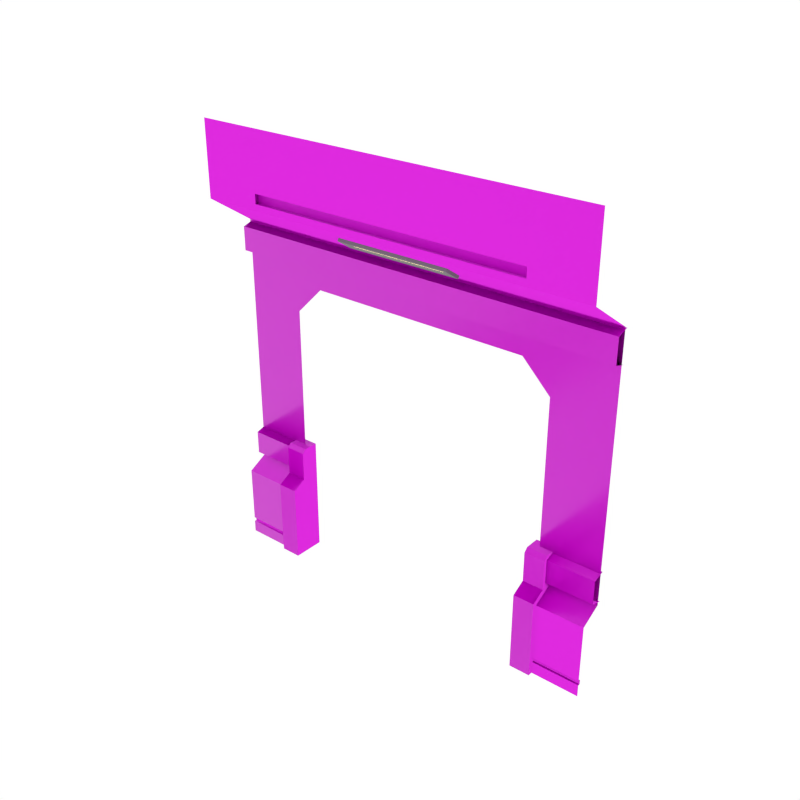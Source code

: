 # Source: DoorDouble_Wall_SideB.blend  (saved by Blender 3.0.42; exported with 4.5.12 LTS)
import bpy
from mathutils import Matrix  # noqa: F401  (used for matrix-valued properties, if any)

bpy.ops.wm.read_factory_settings(use_empty=True)
scene = bpy.context.scene
scene.name = 'Scene'

# ---- collections
col_collection_1 = bpy.data.collections.new('Collection 1'); scene.collection.children.link(col_collection_1)

# ---- images (referenced by path relative to the original .blend; pixels are not part of the script)
import os
ASSET_DIR = os.environ.get("B2B_ASSET_DIR", "")  # directory of the original .blend (textures are referenced by path, not embedded)
HERE = os.path.dirname(os.path.abspath(__file__))  # packed textures are extracted next to this script under _unpacked/

def load_image(name, relpath, width, height, colorspace="sRGB"):
    """Load a texture the original file referenced (path relative to the .blend, or extracted next to this script)."""
    p = next((c for c in (os.path.join(HERE, relpath), os.path.join(ASSET_DIR, relpath)) if relpath and os.path.exists(c)), "")
    if p:
        img = bpy.data.images.load(p, check_existing=True)
        img.name = name
    else:  # same state as the original file: an image datablock whose file is absent (Cycles renders it pink)
        img = bpy.data.images.new(name, width, height)
        img.source = "FILE"
        img.filepath = "//" + (relpath or name)
    img.colorspace_settings.name = colorspace
    return img
img_metalcorrodedheavy001_disp16_2k_metalness = load_image('MetalCorrodedHeavy001_DISP16_2K_METALNESS', 'MetalCorrodedHeavy001_DISP16_2K_METALNESS.tif', 1024, 1024, 'sRGB')
img_metalcorrodedheavy001_nrm16_2k_metalness = load_image('MetalCorrodedHeavy001_NRM16_2K_METALNESS', 'MetalCorrodedHeavy001_NRM16_2K_METALNESS.tif', 1024, 1024, 'sRGB')
img_metalcorrodedheavy001_metalness_2k_metalness = load_image('MetalCorrodedHeavy001_METALNESS_2K_METALNESS', 'MetalCorrodedHeavy001_METALNESS_2K_METALNESS.jpg', 1024, 1024, 'sRGB')
img_metalcorrodedheavy001_roughness_2k_metalness = load_image('MetalCorrodedHeavy001_ROUGHNESS_2K_METALNESS', 'MetalCorrodedHeavy001_ROUGHNESS_2K_METALNESS.jpg', 1024, 1024, 'sRGB')
img_metalcorrodedheavy001_col_2k_metalness = load_image('MetalCorrodedHeavy001_COL_2K_METALNESS', 'MetalCorrodedHeavy001_COL_2K_METALNESS.jpg', 1024, 1024, 'sRGB')
img_metalgoldpaint002_disp16_2k_metalness = load_image('MetalGoldPaint002_DISP16_2K_METALNESS', 'MetalGoldPaint002_DISP16_2K_METALNESS.png', 1024, 1024, 'sRGB')
img_metalgoldpaint002_bump16_2k_metalness = load_image('MetalGoldPaint002_BUMP16_2K_METALNESS', 'MetalGoldPaint002_BUMP16_2K_METALNESS.png', 1024, 1024, 'sRGB')
img_metalgoldpaint002_nrm_2k_metalness = load_image('MetalGoldPaint002_NRM_2K_METALNESS', 'MetalGoldPaint002_NRM_2K_METALNESS.png', 1024, 1024, 'sRGB')
img_metalgoldpaint002_metalness_2k_metalness = load_image('MetalGoldPaint002_METALNESS_2K_METALNESS', 'MetalGoldPaint002_METALNESS_2K_METALNESS.png', 1024, 1024, 'sRGB')
img_metalgoldpaint002_roughness_2k_metalness = load_image('MetalGoldPaint002_ROUGHNESS_2K_METALNESS', 'MetalGoldPaint002_ROUGHNESS_2K_METALNESS.png', 1024, 1024, 'sRGB')
img_metalgoldpaint002_col_2k_metalness = load_image('MetalGoldPaint002_COL_2K_METALNESS', 'MetalGoldPaint002_COL_2K_METALNESS.png', 1024, 1024, 'sRGB')

# ---- materials (node trees are filled in below, after node groups)
mat_main = bpy.data.materials.new('Main')
mat_main.alpha_threshold = 0.0
mat_main.diffuse_color = (0.402, 0.402, 0.402, 1.0)
mat_main.roughness = 0.5
mat_accent = bpy.data.materials.new('Accent')
mat_accent.alpha_threshold = 0.0
mat_accent.diffuse_color = (0.5596, 0.2977, 0.06679, 1.0)
mat_accent.roughness = 0.5
mat_light = bpy.data.materials.new('Light')
mat_light.alpha_threshold = 0.0
mat_light.diffuse_color = (0.4869, 0.4869, 0.4869, 1.0)
mat_light.roughness = 0.5
mat_darkgrey = bpy.data.materials.new('DarkGrey')
mat_darkgrey.alpha_threshold = 0.0
mat_darkgrey.diffuse_color = (0.2395, 0.2395, 0.2395, 1.0)
mat_darkgrey.roughness = 0.5
mat_metalcorrodedheavy001_2k = bpy.data.materials.new('MetalCorrodedHeavy001_2K')
mat_metalcorrodedheavy001_2k.displacement_method = 'BOTH'
mat_metalgoldpaint002_2k = bpy.data.materials.new('MetalGoldPaint002_2K')
mat_metalgoldpaint002_2k.displacement_method = 'BOTH'

# ---- node groups
ng_poliigon_adjustments_001 = bpy.data.node_groups.new('.Poliigon_Adjustments.001', 'ShaderNodeTree')
_s = ng_poliigon_adjustments_001.interface.new_socket(name='Base Color', in_out='OUTPUT', socket_type='NodeSocketColor')
_s.default_value = (0.0, 0.0, 0.0, 0.0)
_s = ng_poliigon_adjustments_001.interface.new_socket(name='Subsurface Color', in_out='OUTPUT', socket_type='NodeSocketColor')
_s = ng_poliigon_adjustments_001.interface.new_socket(name='Metalness', in_out='OUTPUT', socket_type='NodeSocketFloat')
_s = ng_poliigon_adjustments_001.interface.new_socket(name='Roughness', in_out='OUTPUT', socket_type='NodeSocketFloat')
_s.min_value = 0.0
_s.max_value = 0.0
_s = ng_poliigon_adjustments_001.interface.new_socket(name='Transmission', in_out='OUTPUT', socket_type='NodeSocketFloat')
_s = ng_poliigon_adjustments_001.interface.new_socket(name='Alpha', in_out='OUTPUT', socket_type='NodeSocketFloat')
_s.default_value = 0.01
_s.min_value = -1e+04
_s.max_value = 1e+04
_s = ng_poliigon_adjustments_001.interface.new_socket(name='Normal', in_out='OUTPUT', socket_type='NodeSocketVector')
_s = ng_poliigon_adjustments_001.interface.new_socket(name='Height', in_out='OUTPUT', socket_type='NodeSocketFloat')
_s = ng_poliigon_adjustments_001.interface.new_socket(name='Scale', in_out='INPUT', socket_type='NodeSocketFloat')
_s.default_value = 1.0
_s.min_value = 0.0
_s.max_value = 1000.0
_s = ng_poliigon_adjustments_001.interface.new_socket(name='COLOR', in_out='INPUT', socket_type='NodeSocketColor')
_s.default_value = (1.0, 1.0, 1.0, 1.0)
_s = ng_poliigon_adjustments_001.interface.new_socket(name='Hue Adj.', in_out='INPUT', socket_type='NodeSocketFloat')
_s.min_value = -10.0
_s.max_value = 10.0
_s = ng_poliigon_adjustments_001.interface.new_socket(name='Saturation Adj.', in_out='INPUT', socket_type='NodeSocketFloat')
_s.min_value = -10.0
_s.max_value = 10.0
_s = ng_poliigon_adjustments_001.interface.new_socket(name='Value Adj.', in_out='INPUT', socket_type='NodeSocketFloat')
_s.min_value = -10.0
_s.max_value = 10.0
_s = ng_poliigon_adjustments_001.interface.new_socket(name='Brightness Adj.', in_out='INPUT', socket_type='NodeSocketFloat')
_s.min_value = -10.0
_s.max_value = 10.0
_s = ng_poliigon_adjustments_001.interface.new_socket(name='Contrast Adj.', in_out='INPUT', socket_type='NodeSocketFloat')
_s.min_value = -10.0
_s.max_value = 10.0
_s = ng_poliigon_adjustments_001.interface.new_socket(name='SSS', in_out='INPUT', socket_type='NodeSocketColor')
_s = ng_poliigon_adjustments_001.interface.new_socket(name='Subsurface Multiplier', in_out='INPUT', socket_type='NodeSocketFloat')
_s = ng_poliigon_adjustments_001.interface.new_socket(name='METALNESS', in_out='INPUT', socket_type='NodeSocketColor')
_s = ng_poliigon_adjustments_001.interface.new_socket(name='ROUGHNESS', in_out='INPUT', socket_type='NodeSocketColor')
_s.default_value = (0.8, 0.8, 0.8, 1.0)
_s = ng_poliigon_adjustments_001.interface.new_socket(name='Roughness Adj.', in_out='INPUT', socket_type='NodeSocketFloat')
_s.min_value = 0.0
_s.max_value = 10.0
_s = ng_poliigon_adjustments_001.interface.new_socket(name='Alpha', in_out='INPUT', socket_type='NodeSocketFloat')
_s.default_value = 1.0
_s.min_value = 0.0
_s.max_value = 1.0
_s = ng_poliigon_adjustments_001.interface.new_socket(name='DISPLACEMENT', in_out='INPUT', socket_type='NodeSocketColor')
_s = ng_poliigon_adjustments_001.interface.new_socket(name='Displacement Strength', in_out='INPUT', socket_type='NodeSocketFloat')
_s.min_value = -100.0
_s.max_value = 100.0
_s = ng_poliigon_adjustments_001.interface.new_socket(name='Displacement Mid-level', in_out='INPUT', socket_type='NodeSocketFloat')
_s.min_value = -100.0
_s.max_value = 100.0
_s = ng_poliigon_adjustments_001.interface.new_socket(name='Normal', in_out='INPUT', socket_type='NodeSocketVector')
_s = ng_poliigon_adjustments_001.interface.new_socket(name='Transmission', in_out='INPUT', socket_type='NodeSocketFloat')
_N = ng_poliigon_adjustments_001.nodes; _L = ng_poliigon_adjustments_001.links
n0 = _N.new('ShaderNodeHueSaturation'); n0.name = 'COLOR Adjust'; n0.location = (-60, 320)
n0.label = 'COLOR Adjust'
n1 = _N.new('ShaderNodeMath'); n1.name = 'ROUGHNESS Multiply'; n1.location = (-74, -60)
n1.label = 'ROUGHNESS Multiply'
n1.hide = True
n1.operation = 'MULTIPLY'
n2 = _N.new('ShaderNodeMath'); n2.name = 'ROUGHNESS Fix Pre'; n2.location = (-74, -140)
n2.label = 'ROUGHNESS Fix Pre'
n2.hide = True
n2.operation = 'SUBTRACT'
n2.inputs[1].default_value = 1.0
n3 = _N.new('ShaderNodeMath'); n3.name = 'Disp Fix Mult'; n3.location = (-74, -319)
n3.label = 'Disp Fix Mult'
n3.hide = True
n3.operation = 'MULTIPLY'
n4 = _N.new('ShaderNodeBrightContrast'); n4.name = 'Bright/Contrast'; n4.location = (127, 220)
n5 = _N.new('ShaderNodeMath'); n5.name = 'Roughness Fix'; n5.location = (127, -100)
n5.label = 'Roughness Fix'
n5.hide = True
n6 = _N.new('ShaderNodeMath'); n6.name = 'Math.010'; n6.location = (127, 20)
n6.hide = True
n6.operation = 'MULTIPLY'
n6.use_clamp = True
n7 = _N.new('NodeGroupOutput'); n7.name = 'Group Output'; n7.location = (385, 80)
n8 = _N.new('ShaderNodeMath'); n8.name = 'Disp Fix'; n8.location = (127, -270)
n8.label = 'Disp Fix'
n8.hide = True
n9 = _N.new('ShaderNodeMath'); n9.name = 'Math.002'; n9.location = (-242, 320)
n9.hide = True
n9.operation = 'DIVIDE'
n9.inputs[1].default_value = 20.0
n10 = _N.new('ShaderNodeMath'); n10.name = 'Math.004'; n10.location = (-242, 280)
n10.hide = True
n10.operation = 'DIVIDE'
n10.inputs[1].default_value = 10.0
n11 = _N.new('ShaderNodeMath'); n11.name = 'Math.006'; n11.location = (-242, 240)
n11.hide = True
n11.operation = 'DIVIDE'
n11.inputs[1].default_value = 10.0
n12 = _N.new('ShaderNodeMath'); n12.name = 'Math.007'; n12.location = (-242, 140)
n12.hide = True
n12.operation = 'MULTIPLY'
n12.inputs[1].default_value = 0.1
n13 = _N.new('ShaderNodeMath'); n13.name = 'Math.008'; n13.location = (-242, 100)
n13.hide = True
n13.operation = 'MULTIPLY'
n13.inputs[1].default_value = 0.1
n14 = _N.new('ShaderNodeMath'); n14.name = 'Roughness'; n14.location = (-242, -100)
n14.label = 'Roughness'
n14.hide = True
n14.inputs[1].default_value = 1.0
n15 = _N.new('ShaderNodeInvert'); n15.name = 'Disp Fix Invert'; n15.location = (-242, -319)
n15.label = 'Disp Fix Invert'
n15.hide = True
n16 = _N.new('ShaderNodeMath'); n16.name = 'DISPLACEMENT Adjust'; n16.location = (-242, -216)
n16.label = 'DISPLACEMENT Adjust'
n16.hide = True
n16.operation = 'MULTIPLY'
n17 = _N.new('ShaderNodeMath'); n17.name = 'Math.001'; n17.location = (-420, 320)
n17.hide = True
n17.inputs[1].default_value = 10.0
n18 = _N.new('ShaderNodeMath'); n18.name = 'Math.003'; n18.location = (-420, 280)
n18.hide = True
n18.inputs[1].default_value = 10.0
n19 = _N.new('ShaderNodeMath'); n19.name = 'Math.005'; n19.location = (-420, 240)
n19.hide = True
n19.inputs[1].default_value = 10.0
n20 = _N.new('ShaderNodeMath'); n20.name = 'DISPLACEMENT Height'; n20.location = (-74, -270)
n20.label = 'DISPLACEMENT Height'
n20.hide = True
n21 = _N.new('NodeGroupInput'); n21.name = 'Group Input'; n21.location = (-740, 140)
_L.new(n1.outputs[0], n5.inputs[0])
_L.new(n2.outputs[0], n5.inputs[1])
_L.new(n0.outputs[0], n4.inputs[0])
_L.new(n21.outputs[5], n12.inputs[0])
_L.new(n21.outputs[6], n13.inputs[0])
_L.new(n4.outputs[0], n7.inputs[0])
_L.new(n5.outputs[0], n7.inputs[3])
_L.new(n21.outputs[11], n14.inputs[0])
_L.new(n21.outputs[1], n0.inputs[4])
_L.new(n14.outputs[0], n1.inputs[1])
_L.new(n14.outputs[0], n2.inputs[0])
_L.new(n21.outputs[10], n1.inputs[0])
_L.new(n21.outputs[12], n7.inputs[5])
_L.new(n21.outputs[9], n7.inputs[2])
_L.new(n21.outputs[2], n17.inputs[0])
_L.new(n17.outputs[0], n9.inputs[0])
_L.new(n18.outputs[0], n10.inputs[0])
_L.new(n21.outputs[3], n18.inputs[0])
_L.new(n19.outputs[0], n11.inputs[0])
_L.new(n21.outputs[4], n19.inputs[0])
_L.new(n9.outputs[0], n0.inputs[0])
_L.new(n10.outputs[0], n0.inputs[1])
_L.new(n11.outputs[0], n0.inputs[2])
_L.new(n12.outputs[0], n4.inputs[1])
_L.new(n13.outputs[0], n4.inputs[2])
_L.new(n16.outputs[0], n20.inputs[0])
_L.new(n20.outputs[0], n8.inputs[0])
_L.new(n15.outputs[0], n3.inputs[0])
_L.new(n3.outputs[0], n8.inputs[1])
_L.new(n21.outputs[13], n16.inputs[0])
_L.new(n21.outputs[15], n20.inputs[1])
_L.new(n21.outputs[16], n7.inputs[6])
_L.new(n21.outputs[14], n16.inputs[1])
_L.new(n21.outputs[14], n15.inputs[1])
_L.new(n21.outputs[7], n6.inputs[0])
_L.new(n6.outputs[0], n7.inputs[1])
_L.new(n21.outputs[8], n6.inputs[1])
_L.new(n8.outputs[0], n7.inputs[7])
_L.new(n21.outputs[17], n7.inputs[4])
n7.is_active_output = True
ng_simple_uv_mapping_001 = bpy.data.node_groups.new('.simple_uv_mapping.001', 'ShaderNodeTree')
_s = ng_simple_uv_mapping_001.interface.new_socket(name='UV', in_out='OUTPUT', socket_type='NodeSocketVector')
_s = ng_simple_uv_mapping_001.interface.new_socket(name='UV', in_out='INPUT', socket_type='NodeSocketVector')
_s.min_value = -1e+04
_s.max_value = 1e+04
_s = ng_simple_uv_mapping_001.interface.new_socket(name='Scale', in_out='INPUT', socket_type='NodeSocketFloat')
_s.default_value = 1.0
_s.min_value = 0.0
_s.max_value = 500.0
_s = ng_simple_uv_mapping_001.interface.new_socket(name='Aspect Ratio', in_out='INPUT', socket_type='NodeSocketFloat')
_s.default_value = 1.0
_s.min_value = 0.0
_s.max_value = 2.0
_s = ng_simple_uv_mapping_001.interface.new_socket(name='Translate X', in_out='INPUT', socket_type='NodeSocketFloat')
_s.min_value = -50.0
_s.max_value = 50.0
_s = ng_simple_uv_mapping_001.interface.new_socket(name='Translate Y', in_out='INPUT', socket_type='NodeSocketFloat')
_s.min_value = -50.0
_s.max_value = 50.0
_s = ng_simple_uv_mapping_001.interface.new_socket(name='Rotation', in_out='INPUT', socket_type='NodeSocketFloat')
_s.min_value = -360.0
_s.max_value = 360.0
_N = ng_simple_uv_mapping_001.nodes; _L = ng_simple_uv_mapping_001.links
n0 = _N.new('ShaderNodeCombineXYZ'); n0.name = 'Combine XYZ'; n0.location = (54, -485)
n0.hide = True
n1 = _N.new('ShaderNodeCombineXYZ'); n1.name = 'Combine XYZ.001'; n1.location = (365, -373)
n1.hide = True
n1.inputs[0].default_value = 1.0
n1.inputs[2].default_value = 1.0
n2 = _N.new('NodeFrame'); n2.name = 'Frame'; n2.location = (-1436, 874)
n2.label = 'Scale'
n2.width = 200
n2.label_size = 64
n3 = _N.new('NodeFrame'); n3.name = 'Frame.001'; n3.location = (-976, 544)
n3.label = 'Aspect Adjust'
n3.width = 369
n3.label_size = 64
n4 = _N.new('NodeFrame'); n4.name = 'Frame.002'; n4.location = (-284, 656)
n4.label = 'Translate'
n4.width = 360
n4.label_size = 64
n5 = _N.new('NodeFrame'); n5.name = 'Frame.003'; n5.location = (800, 800)
n5.label = 'Rotation'
n5.width = 360
n5.label_size = 64
n6 = _N.new('NodeGroupInput'); n6.name = 'Group Input'; n6.location = (-1082, 127)
n7 = _N.new('NodeGroupOutput'); n7.name = 'Group Output'; n7.location = (492, 262)
n8 = _N.new('ShaderNodeMath'); n8.name = 'Math'; n8.location = (-653, -630)
n8.hide = True
n8.operation = 'RADIANS'
n9 = _N.new('ShaderNodeVectorMath'); n9.name = 'Vector Math'; n9.location = (608, -646)
n9.hide = True
n9.operation = 'MULTIPLY'
n10 = _N.new('ShaderNodeVectorMath'); n10.name = 'Vector Math.001'; n10.location = (214, -430)
n10.hide = True
n11 = _N.new('ShaderNodeVectorMath'); n11.name = 'Vector Math.002'; n11.location = (533, -317)
n11.hide = True
n11.operation = 'MULTIPLY'
n12 = _N.new('ShaderNodeVectorRotate'); n12.name = 'Vector Rotate'; n12.location = (-492, -573)
n12.hide = True
n0.parent = n4
n1.parent = n3
n8.parent = n5
n9.parent = n2
n10.parent = n4
n11.parent = n3
n12.parent = n5
_L.new(n6.outputs[0], n9.inputs[0])
_L.new(n6.outputs[3], n0.inputs[0])
_L.new(n6.outputs[4], n0.inputs[1])
_L.new(n6.outputs[2], n1.inputs[1])
_L.new(n9.outputs[0], n11.inputs[0])
_L.new(n0.outputs[0], n10.inputs[1])
_L.new(n11.outputs[0], n10.inputs[0])
_L.new(n1.outputs[0], n11.inputs[1])
_L.new(n6.outputs[1], n9.inputs[1])
_L.new(n10.outputs[0], n12.inputs[0])
_L.new(n6.outputs[5], n8.inputs[0])
_L.new(n12.outputs[0], n7.inputs[0])
_L.new(n8.outputs[0], n12.inputs[3])
n7.is_active_output = True
ng_metalcorrodedheavy001_2k = bpy.data.node_groups.new('MetalCorrodedHeavy001_2K', 'ShaderNodeTree')
_s = ng_metalcorrodedheavy001_2k.interface.new_socket(name='Base Color', in_out='OUTPUT', socket_type='NodeSocketColor')
_s.default_value = (0.0, 0.0, 0.0, 0.0)
_s = ng_metalcorrodedheavy001_2k.interface.new_socket(name='Subsurface Color', in_out='OUTPUT', socket_type='NodeSocketColor')
_s = ng_metalcorrodedheavy001_2k.interface.new_socket(name='Metalness', in_out='OUTPUT', socket_type='NodeSocketFloat')
_s = ng_metalcorrodedheavy001_2k.interface.new_socket(name='Roughness', in_out='OUTPUT', socket_type='NodeSocketFloat')
_s.min_value = 0.0
_s.max_value = 0.0
_s = ng_metalcorrodedheavy001_2k.interface.new_socket(name='Transmission', in_out='OUTPUT', socket_type='NodeSocketFloat')
_s = ng_metalcorrodedheavy001_2k.interface.new_socket(name='Alpha', in_out='OUTPUT', socket_type='NodeSocketFloat')
_s.default_value = 0.01
_s.min_value = -1e+04
_s.max_value = 1e+04
_s = ng_metalcorrodedheavy001_2k.interface.new_socket(name='Normal', in_out='OUTPUT', socket_type='NodeSocketVector')
_s = ng_metalcorrodedheavy001_2k.interface.new_socket(name='Height', in_out='OUTPUT', socket_type='NodeSocketFloat')
_s = ng_metalcorrodedheavy001_2k.interface.new_socket(name='UV', in_out='INPUT', socket_type='NodeSocketVector')
_s.default_value = (0.5, 0.5, 0.5)
_s.min_value = -1e+04
_s.max_value = 1e+04
_s = ng_metalcorrodedheavy001_2k.interface.new_socket(name='Scale', in_out='INPUT', socket_type='NodeSocketFloat')
_s.default_value = 1.0
_s.min_value = 0.0
_s.max_value = 100.0
_s = ng_metalcorrodedheavy001_2k.interface.new_socket(name='Aspect Ratio', in_out='INPUT', socket_type='NodeSocketFloat')
_s.default_value = 1.0
_s.min_value = 0.0
_s.max_value = 1.0
_s = ng_metalcorrodedheavy001_2k.interface.new_socket(name='Translate X', in_out='INPUT', socket_type='NodeSocketFloat')
_s.min_value = -100.0
_s.max_value = 100.0
_s = ng_metalcorrodedheavy001_2k.interface.new_socket(name='Translate Y', in_out='INPUT', socket_type='NodeSocketFloat')
_s.min_value = -100.0
_s.max_value = 100.0
_s = ng_metalcorrodedheavy001_2k.interface.new_socket(name='Global Rotation', in_out='INPUT', socket_type='NodeSocketFloat')
_s.min_value = -360.0
_s.max_value = 360.0
_s = ng_metalcorrodedheavy001_2k.interface.new_socket(name='Color Hue Adj.', in_out='INPUT', socket_type='NodeSocketFloat')
_s.min_value = -10.0
_s.max_value = 10.0
_s = ng_metalcorrodedheavy001_2k.interface.new_socket(name='Color Saturation Adj.', in_out='INPUT', socket_type='NodeSocketFloat')
_s.min_value = -10.0
_s.max_value = 10.0
_s = ng_metalcorrodedheavy001_2k.interface.new_socket(name='Color Value Adj.', in_out='INPUT', socket_type='NodeSocketFloat')
_s.min_value = -10.0
_s.max_value = 10.0
_s = ng_metalcorrodedheavy001_2k.interface.new_socket(name='Color Brightness Adj.', in_out='INPUT', socket_type='NodeSocketFloat')
_s.min_value = -10.0
_s.max_value = 10.0
_s = ng_metalcorrodedheavy001_2k.interface.new_socket(name='Color Contrast Adj.', in_out='INPUT', socket_type='NodeSocketFloat')
_s.min_value = -10.0
_s.max_value = 10.0
_s = ng_metalcorrodedheavy001_2k.interface.new_socket(name='AO Strength', in_out='INPUT', socket_type='NodeSocketFloat')
_s.default_value = 1.0
_s.min_value = 0.0
_s.max_value = 1.0
_s = ng_metalcorrodedheavy001_2k.interface.new_socket(name='Roughness Adj.', in_out='INPUT', socket_type='NodeSocketFloat')
_s.min_value = -1.0
_s.max_value = 1.0
_s = ng_metalcorrodedheavy001_2k.interface.new_socket(name='Normal Strength', in_out='INPUT', socket_type='NodeSocketFloat')
_s.default_value = 1.0
_s.min_value = 0.0
_s.max_value = 1.0
_s = ng_metalcorrodedheavy001_2k.interface.new_socket(name='Displacement Strength', in_out='INPUT', socket_type='NodeSocketFloat')
_s.min_value = -10.0
_s.max_value = 10.0
_s = ng_metalcorrodedheavy001_2k.interface.new_socket(name='Displacement Mid-Level', in_out='INPUT', socket_type='NodeSocketFloat')
_s.min_value = -10.0
_s.max_value = 10.0
_s = ng_metalcorrodedheavy001_2k.interface.new_socket(name='Bump Strength', in_out='INPUT', socket_type='NodeSocketFloat')
_s.min_value = 0.0
_s.max_value = 90.0
_s = ng_metalcorrodedheavy001_2k.interface.new_socket(name='Subsurface Multiplier', in_out='INPUT', socket_type='NodeSocketFloat')
_s.default_value = 0.01
_s.min_value = 0.0
_N = ng_metalcorrodedheavy001_2k.nodes; _L = ng_metalcorrodedheavy001_2k.links
n0 = _N.new('NodeFrame'); n0.name = 'MapsFrame'; n0.location = (-470, 282)
n0.label = 'Maps'
n0.width = 555
n0.label_size = 50
n1 = _N.new('NodeGroupOutput'); n1.name = 'Group Output'; n1.location = (720, 260)
n2 = _N.new('NodeGroupInput'); n2.name = 'Group Input'; n2.location = (-1069, 82)
n2.width = 167
n3 = _N.new('ShaderNodeGroup'); n3.name = 'Poliigon Adjustments Group'; n3.location = (157, 273)
n3.label = 'Poliigon Adjustments Group'
n3.width = 211
n3.node_tree = ng_poliigon_adjustments_001
n3.inputs[7].default_value = (0.0, 0.0, 0.0, 1.0)
n3.inputs[12].default_value = 1.0
n3.inputs[17].default_value = 0.0
n4 = _N.new('ShaderNodeTexImage'); n4.name = 'DISPLACEMENT'; n4.location = (30, -355)
n4.label = 'DISPLACEMENT'
n4.width = 140
n4.hide = True
n4.image = img_metalcorrodedheavy001_disp16_2k_metalness
n5 = _N.new('ShaderNodeTexImage'); n5.name = 'NORMAL'; n5.location = (30, -469)
n5.label = 'NORMAL'
n5.width = 140
n5.hide = True
n5.image = img_metalcorrodedheavy001_nrm16_2k_metalness
n6 = _N.new('ShaderNodeTexImage'); n6.name = 'METALNESS'; n6.location = (30, -295)
n6.label = 'METALNESS'
n6.width = 140
n6.hide = True
n6.image = img_metalcorrodedheavy001_metalness_2k_metalness
n7 = _N.new('ShaderNodeNormalMap'); n7.name = 'Normal Map'; n7.location = (211, -468)
n7.label = 'Normal Map'
n7.width = 141
n7.hide = True
n8 = _N.new('ShaderNodeTexImage'); n8.name = 'ROUGHNESS'; n8.location = (30, -248)
n8.label = 'ROUGHNESS'
n8.width = 140
n8.hide = True
n8.image = img_metalcorrodedheavy001_roughness_2k_metalness
n9 = _N.new('ShaderNodeInvert'); n9.name = 'InvertGloss'; n9.location = (216, -202)
n9.label = 'InvertGloss'
n9.hide = True
n10 = _N.new('ShaderNodeMix'); n10.name = 'AO + COLOR (Multiply)'; n10.location = (216, -124)
n10.label = 'AO + COLOR (Multiply)'
n10.hide = True
n10.data_type = 'RGBA'
n10.blend_type = 'MULTIPLY'
n10.inputs[7].default_value = (1.0, 1.0, 1.0, 1.0)
n11 = _N.new('ShaderNodeTexImage'); n11.name = 'COLOR'; n11.location = (30, -112)
n11.label = 'COLOR'
n11.width = 140
n11.hide = True
n11.image = img_metalcorrodedheavy001_col_2k_metalness
n12 = _N.new('ShaderNodeGroup'); n12.name = 'Group'; n12.location = (-799, 266)
n12.width = 188
n12.node_tree = ng_simple_uv_mapping_001
n4.parent = n0
n5.parent = n0
n6.parent = n0
n7.parent = n0
n8.parent = n0
n9.parent = n0
n10.parent = n0
n11.parent = n0
_L.new(n5.outputs[0], n7.inputs[1])
_L.new(n11.outputs[0], n10.inputs[6])
_L.new(n2.outputs[11], n10.inputs[0])
_L.new(n2.outputs[13], n7.inputs[0])
_L.new(n10.outputs[2], n3.inputs[1])
_L.new(n2.outputs[12], n3.inputs[11])
_L.new(n2.outputs[6], n3.inputs[2])
_L.new(n2.outputs[7], n3.inputs[3])
_L.new(n2.outputs[8], n3.inputs[4])
_L.new(n2.outputs[9], n3.inputs[5])
_L.new(n6.outputs[0], n3.inputs[9])
_L.new(n2.outputs[14], n3.inputs[14])
_L.new(n4.outputs[0], n3.inputs[13])
_L.new(n2.outputs[1], n3.inputs[0])
_L.new(n3.outputs[0], n1.inputs[0])
_L.new(n3.outputs[2], n1.inputs[2])
_L.new(n3.outputs[3], n1.inputs[3])
_L.new(n3.outputs[5], n1.inputs[5])
_L.new(n3.outputs[6], n1.inputs[6])
_L.new(n2.outputs[15], n3.inputs[15])
_L.new(n3.outputs[1], n1.inputs[1])
_L.new(n2.outputs[17], n3.inputs[8])
_L.new(n12.outputs[0], n11.inputs[0])
_L.new(n12.outputs[0], n4.inputs[0])
_L.new(n12.outputs[0], n5.inputs[0])
_L.new(n12.outputs[0], n8.inputs[0])
_L.new(n12.outputs[0], n6.inputs[0])
_L.new(n2.outputs[0], n12.inputs[0])
_L.new(n2.outputs[1], n12.inputs[1])
_L.new(n2.outputs[2], n12.inputs[2])
_L.new(n2.outputs[3], n12.inputs[3])
_L.new(n2.outputs[4], n12.inputs[4])
_L.new(n2.outputs[5], n12.inputs[5])
_L.new(n3.outputs[7], n1.inputs[7])
_L.new(n3.outputs[4], n1.inputs[4])
_L.new(n2.outputs[10], n3.inputs[6])
_L.new(n7.outputs[0], n3.inputs[16])
_L.new(n8.outputs[0], n3.inputs[10])
n1.is_active_output = True
ng_simple_uv_mapping = bpy.data.node_groups.new('.simple_uv_mapping', 'ShaderNodeTree')
_s = ng_simple_uv_mapping.interface.new_socket(name='UV', in_out='OUTPUT', socket_type='NodeSocketVector')
_s = ng_simple_uv_mapping.interface.new_socket(name='UV', in_out='INPUT', socket_type='NodeSocketVector')
_s.min_value = -1e+04
_s.max_value = 1e+04
_s = ng_simple_uv_mapping.interface.new_socket(name='Scale', in_out='INPUT', socket_type='NodeSocketFloat')
_s.default_value = 1.0
_s.min_value = 0.0
_s.max_value = 500.0
_s = ng_simple_uv_mapping.interface.new_socket(name='Aspect Ratio', in_out='INPUT', socket_type='NodeSocketFloat')
_s.default_value = 1.0
_s.min_value = 0.0
_s.max_value = 2.0
_s = ng_simple_uv_mapping.interface.new_socket(name='Translate X', in_out='INPUT', socket_type='NodeSocketFloat')
_s.min_value = -50.0
_s.max_value = 50.0
_s = ng_simple_uv_mapping.interface.new_socket(name='Translate Y', in_out='INPUT', socket_type='NodeSocketFloat')
_s.min_value = -50.0
_s.max_value = 50.0
_s = ng_simple_uv_mapping.interface.new_socket(name='Rotation', in_out='INPUT', socket_type='NodeSocketFloat')
_s.min_value = -360.0
_s.max_value = 360.0
_N = ng_simple_uv_mapping.nodes; _L = ng_simple_uv_mapping.links
n0 = _N.new('ShaderNodeCombineXYZ'); n0.name = 'Combine XYZ'; n0.location = (54, -485)
n0.hide = True
n1 = _N.new('ShaderNodeCombineXYZ'); n1.name = 'Combine XYZ.001'; n1.location = (365, -373)
n1.hide = True
n1.inputs[0].default_value = 1.0
n1.inputs[2].default_value = 1.0
n2 = _N.new('NodeFrame'); n2.name = 'Frame'; n2.location = (-1436, 874)
n2.label = 'Scale'
n2.width = 200
n2.label_size = 64
n3 = _N.new('NodeFrame'); n3.name = 'Frame.001'; n3.location = (-976, 544)
n3.label = 'Aspect Adjust'
n3.width = 369
n3.label_size = 64
n4 = _N.new('NodeFrame'); n4.name = 'Frame.002'; n4.location = (-284, 656)
n4.label = 'Translate'
n4.width = 360
n4.label_size = 64
n5 = _N.new('NodeFrame'); n5.name = 'Frame.003'; n5.location = (800, 800)
n5.label = 'Rotation'
n5.width = 360
n5.label_size = 64
n6 = _N.new('NodeGroupInput'); n6.name = 'Group Input'; n6.location = (-1082, 127)
n7 = _N.new('NodeGroupOutput'); n7.name = 'Group Output'; n7.location = (492, 262)
n8 = _N.new('ShaderNodeMath'); n8.name = 'Math'; n8.location = (-653, -630)
n8.hide = True
n8.operation = 'RADIANS'
n9 = _N.new('ShaderNodeVectorMath'); n9.name = 'Vector Math'; n9.location = (608, -646)
n9.hide = True
n9.operation = 'MULTIPLY'
n10 = _N.new('ShaderNodeVectorMath'); n10.name = 'Vector Math.001'; n10.location = (214, -430)
n10.hide = True
n11 = _N.new('ShaderNodeVectorMath'); n11.name = 'Vector Math.002'; n11.location = (533, -317)
n11.hide = True
n11.operation = 'MULTIPLY'
n12 = _N.new('ShaderNodeVectorRotate'); n12.name = 'Vector Rotate'; n12.location = (-492, -573)
n12.hide = True
n0.parent = n4
n1.parent = n3
n8.parent = n5
n9.parent = n2
n10.parent = n4
n11.parent = n3
n12.parent = n5
_L.new(n6.outputs[0], n9.inputs[0])
_L.new(n6.outputs[3], n0.inputs[0])
_L.new(n6.outputs[4], n0.inputs[1])
_L.new(n6.outputs[2], n1.inputs[1])
_L.new(n9.outputs[0], n11.inputs[0])
_L.new(n0.outputs[0], n10.inputs[1])
_L.new(n11.outputs[0], n10.inputs[0])
_L.new(n1.outputs[0], n11.inputs[1])
_L.new(n6.outputs[1], n9.inputs[1])
_L.new(n10.outputs[0], n12.inputs[0])
_L.new(n6.outputs[5], n8.inputs[0])
_L.new(n12.outputs[0], n7.inputs[0])
_L.new(n8.outputs[0], n12.inputs[3])
n7.is_active_output = True
ng_metalgoldpaint002_2k = bpy.data.node_groups.new('MetalGoldPaint002_2K', 'ShaderNodeTree')
_s = ng_metalgoldpaint002_2k.interface.new_socket(name='Base Color', in_out='OUTPUT', socket_type='NodeSocketColor')
_s.default_value = (0.0, 0.0, 0.0, 0.0)
_s = ng_metalgoldpaint002_2k.interface.new_socket(name='Subsurface Color', in_out='OUTPUT', socket_type='NodeSocketColor')
_s = ng_metalgoldpaint002_2k.interface.new_socket(name='Metalness', in_out='OUTPUT', socket_type='NodeSocketFloat')
_s = ng_metalgoldpaint002_2k.interface.new_socket(name='Roughness', in_out='OUTPUT', socket_type='NodeSocketFloat')
_s.min_value = 0.0
_s.max_value = 0.0
_s = ng_metalgoldpaint002_2k.interface.new_socket(name='Transmission', in_out='OUTPUT', socket_type='NodeSocketFloat')
_s = ng_metalgoldpaint002_2k.interface.new_socket(name='Alpha', in_out='OUTPUT', socket_type='NodeSocketFloat')
_s.default_value = 0.01
_s.min_value = -1e+04
_s.max_value = 1e+04
_s = ng_metalgoldpaint002_2k.interface.new_socket(name='Normal', in_out='OUTPUT', socket_type='NodeSocketVector')
_s = ng_metalgoldpaint002_2k.interface.new_socket(name='Height', in_out='OUTPUT', socket_type='NodeSocketFloat')
_s = ng_metalgoldpaint002_2k.interface.new_socket(name='UV', in_out='INPUT', socket_type='NodeSocketVector')
_s.default_value = (0.5, 0.5, 0.5)
_s.min_value = -1e+04
_s.max_value = 1e+04
_s = ng_metalgoldpaint002_2k.interface.new_socket(name='Scale', in_out='INPUT', socket_type='NodeSocketFloat')
_s.default_value = 1.0
_s.min_value = 0.0
_s.max_value = 100.0
_s = ng_metalgoldpaint002_2k.interface.new_socket(name='Aspect Ratio', in_out='INPUT', socket_type='NodeSocketFloat')
_s.default_value = 1.0
_s.min_value = 0.0
_s.max_value = 1.0
_s = ng_metalgoldpaint002_2k.interface.new_socket(name='Translate X', in_out='INPUT', socket_type='NodeSocketFloat')
_s.min_value = -100.0
_s.max_value = 100.0
_s = ng_metalgoldpaint002_2k.interface.new_socket(name='Translate Y', in_out='INPUT', socket_type='NodeSocketFloat')
_s.min_value = -100.0
_s.max_value = 100.0
_s = ng_metalgoldpaint002_2k.interface.new_socket(name='Global Rotation', in_out='INPUT', socket_type='NodeSocketFloat')
_s.min_value = -360.0
_s.max_value = 360.0
_s = ng_metalgoldpaint002_2k.interface.new_socket(name='Color Hue Adj.', in_out='INPUT', socket_type='NodeSocketFloat')
_s.min_value = -10.0
_s.max_value = 10.0
_s = ng_metalgoldpaint002_2k.interface.new_socket(name='Color Saturation Adj.', in_out='INPUT', socket_type='NodeSocketFloat')
_s.min_value = -10.0
_s.max_value = 10.0
_s = ng_metalgoldpaint002_2k.interface.new_socket(name='Color Value Adj.', in_out='INPUT', socket_type='NodeSocketFloat')
_s.min_value = -10.0
_s.max_value = 10.0
_s = ng_metalgoldpaint002_2k.interface.new_socket(name='Color Brightness Adj.', in_out='INPUT', socket_type='NodeSocketFloat')
_s.min_value = -10.0
_s.max_value = 10.0
_s = ng_metalgoldpaint002_2k.interface.new_socket(name='Color Contrast Adj.', in_out='INPUT', socket_type='NodeSocketFloat')
_s.min_value = -10.0
_s.max_value = 10.0
_s = ng_metalgoldpaint002_2k.interface.new_socket(name='AO Strength', in_out='INPUT', socket_type='NodeSocketFloat')
_s.default_value = 1.0
_s.min_value = 0.0
_s.max_value = 1.0
_s = ng_metalgoldpaint002_2k.interface.new_socket(name='Roughness Adj.', in_out='INPUT', socket_type='NodeSocketFloat')
_s.min_value = -1.0
_s.max_value = 1.0
_s = ng_metalgoldpaint002_2k.interface.new_socket(name='Normal Strength', in_out='INPUT', socket_type='NodeSocketFloat')
_s.default_value = 1.0
_s.min_value = 0.0
_s.max_value = 1.0
_s = ng_metalgoldpaint002_2k.interface.new_socket(name='Displacement Strength', in_out='INPUT', socket_type='NodeSocketFloat')
_s.min_value = -10.0
_s.max_value = 10.0
_s = ng_metalgoldpaint002_2k.interface.new_socket(name='Displacement Mid-Level', in_out='INPUT', socket_type='NodeSocketFloat')
_s.min_value = -10.0
_s.max_value = 10.0
_s = ng_metalgoldpaint002_2k.interface.new_socket(name='Bump Strength', in_out='INPUT', socket_type='NodeSocketFloat')
_s.min_value = 0.0
_s.max_value = 90.0
_s = ng_metalgoldpaint002_2k.interface.new_socket(name='Subsurface Multiplier', in_out='INPUT', socket_type='NodeSocketFloat')
_s.default_value = 0.01
_s.min_value = 0.0
_N = ng_metalgoldpaint002_2k.nodes; _L = ng_metalgoldpaint002_2k.links
n0 = _N.new('NodeFrame'); n0.name = 'MapsFrame'; n0.location = (-470, 282)
n0.label = 'Maps'
n0.width = 555
n0.label_size = 50
n1 = _N.new('NodeGroupOutput'); n1.name = 'Group Output'; n1.location = (720, 260)
n2 = _N.new('NodeGroupInput'); n2.name = 'Group Input'; n2.location = (-1069, 82)
n2.width = 167
n3 = _N.new('ShaderNodeGroup'); n3.name = 'Poliigon Adjustments Group'; n3.location = (157, 273)
n3.label = 'Poliigon Adjustments Group'
n3.width = 211
n3.node_tree = ng_poliigon_adjustments_001
n3.inputs[7].default_value = (0.0, 0.0, 0.0, 1.0)
n3.inputs[12].default_value = 1.0
n3.inputs[17].default_value = 0.0
n4 = _N.new('ShaderNodeTexImage'); n4.name = 'DISPLACEMENT'; n4.location = (30, -355)
n4.label = 'DISPLACEMENT'
n4.width = 140
n4.hide = True
n4.image = img_metalgoldpaint002_disp16_2k_metalness
n5 = _N.new('ShaderNodeTexImage'); n5.name = 'BUMP'; n5.location = (30, -515)
n5.label = 'BUMP'
n5.width = 140
n5.hide = True
n5.image = img_metalgoldpaint002_bump16_2k_metalness
n6 = _N.new('ShaderNodeTexImage'); n6.name = 'NORMAL'; n6.location = (30, -469)
n6.label = 'NORMAL'
n6.width = 140
n6.hide = True
n6.image = img_metalgoldpaint002_nrm_2k_metalness
n7 = _N.new('ShaderNodeTexImage'); n7.name = 'METALNESS'; n7.location = (30, -295)
n7.label = 'METALNESS'
n7.width = 140
n7.hide = True
n7.image = img_metalgoldpaint002_metalness_2k_metalness
n8 = _N.new('ShaderNodeBump'); n8.name = 'Bump Map'; n8.location = (385, -470)
n8.label = 'Bump Map'
n8.hide = True
n8.inputs[1].default_value = 1.0
n8.inputs[2].default_value = 1.0
n9 = _N.new('ShaderNodeNormalMap'); n9.name = 'Normal Map'; n9.location = (211, -468)
n9.label = 'Normal Map'
n9.width = 141
n9.hide = True
n10 = _N.new('ShaderNodeTexImage'); n10.name = 'ROUGHNESS'; n10.location = (30, -248)
n10.label = 'ROUGHNESS'
n10.width = 140
n10.hide = True
n10.image = img_metalgoldpaint002_roughness_2k_metalness
n11 = _N.new('ShaderNodeInvert'); n11.name = 'InvertGloss'; n11.location = (216, -202)
n11.label = 'InvertGloss'
n11.hide = True
n12 = _N.new('ShaderNodeMix'); n12.name = 'AO + COLOR (Multiply)'; n12.location = (216, -124)
n12.label = 'AO + COLOR (Multiply)'
n12.hide = True
n12.data_type = 'RGBA'
n12.blend_type = 'MULTIPLY'
n12.inputs[7].default_value = (1.0, 1.0, 1.0, 1.0)
n13 = _N.new('ShaderNodeTexImage'); n13.name = 'COLOR'; n13.location = (30, -112)
n13.label = 'COLOR'
n13.width = 140
n13.hide = True
n13.image = img_metalgoldpaint002_col_2k_metalness
n14 = _N.new('ShaderNodeGroup'); n14.name = 'Group'; n14.location = (-799, 266)
n14.width = 188
n14.node_tree = ng_simple_uv_mapping
n4.parent = n0
n5.parent = n0
n6.parent = n0
n7.parent = n0
n8.parent = n0
n9.parent = n0
n10.parent = n0
n11.parent = n0
n12.parent = n0
n13.parent = n0
_L.new(n6.outputs[0], n9.inputs[1])
_L.new(n13.outputs[0], n12.inputs[6])
_L.new(n2.outputs[11], n12.inputs[0])
_L.new(n2.outputs[13], n9.inputs[0])
_L.new(n12.outputs[2], n3.inputs[1])
_L.new(n2.outputs[12], n3.inputs[11])
_L.new(n2.outputs[6], n3.inputs[2])
_L.new(n2.outputs[7], n3.inputs[3])
_L.new(n2.outputs[8], n3.inputs[4])
_L.new(n2.outputs[9], n3.inputs[5])
_L.new(n5.outputs[0], n8.inputs[3])
_L.new(n2.outputs[16], n8.inputs[0])
_L.new(n7.outputs[0], n3.inputs[9])
_L.new(n2.outputs[14], n3.inputs[14])
_L.new(n4.outputs[0], n3.inputs[13])
_L.new(n2.outputs[1], n3.inputs[0])
_L.new(n3.outputs[0], n1.inputs[0])
_L.new(n3.outputs[2], n1.inputs[2])
_L.new(n3.outputs[3], n1.inputs[3])
_L.new(n3.outputs[5], n1.inputs[5])
_L.new(n3.outputs[6], n1.inputs[6])
_L.new(n9.outputs[0], n8.inputs[4])
_L.new(n2.outputs[15], n3.inputs[15])
_L.new(n3.outputs[1], n1.inputs[1])
_L.new(n2.outputs[17], n3.inputs[8])
_L.new(n14.outputs[0], n13.inputs[0])
_L.new(n14.outputs[0], n4.inputs[0])
_L.new(n14.outputs[0], n6.inputs[0])
_L.new(n14.outputs[0], n10.inputs[0])
_L.new(n14.outputs[0], n7.inputs[0])
_L.new(n14.outputs[0], n5.inputs[0])
_L.new(n2.outputs[0], n14.inputs[0])
_L.new(n2.outputs[1], n14.inputs[1])
_L.new(n2.outputs[2], n14.inputs[2])
_L.new(n2.outputs[3], n14.inputs[3])
_L.new(n2.outputs[4], n14.inputs[4])
_L.new(n2.outputs[5], n14.inputs[5])
_L.new(n3.outputs[7], n1.inputs[7])
_L.new(n3.outputs[4], n1.inputs[4])
_L.new(n2.outputs[10], n3.inputs[6])
_L.new(n8.outputs[0], n3.inputs[16])
_L.new(n10.outputs[0], n3.inputs[10])
n1.is_active_output = True
ng_auto_smooth = bpy.data.node_groups.new('Auto Smooth', 'GeometryNodeTree')
_s = ng_auto_smooth.interface.new_socket(name='Geometry', in_out='OUTPUT', socket_type='NodeSocketGeometry')
_s = ng_auto_smooth.interface.new_socket(name='Geometry', in_out='INPUT', socket_type='NodeSocketGeometry')
_s = ng_auto_smooth.interface.new_socket(name='Angle', in_out='INPUT', socket_type='NodeSocketFloat')
_s.subtype = 'ANGLE'
_s.min_value = 0.0
_s.max_value = 3.142
ng_auto_smooth.is_modifier = True
_N = ng_auto_smooth.nodes; _L = ng_auto_smooth.links
n0 = _N.new('NodeGroupOutput'); n0.name = 'Group Output'; n0.location = (480, -100)
n1 = _N.new('NodeGroupInput'); n1.name = 'Group Input'; n1.location = (-420, -300)
n2 = _N.new('NodeGroupInput'); n2.name = 'Group Input.001'; n2.location = (-60, -100)
n3 = _N.new('GeometryNodeSetShadeSmooth'); n3.name = 'Set Shade Smooth'; n3.location = (120, -100)
n3.domain = 'EDGE'
n4 = _N.new('GeometryNodeSetShadeSmooth'); n4.name = 'Set Shade Smooth.001'; n4.location = (300, -100)
n5 = _N.new('GeometryNodeInputMeshEdgeAngle'); n5.name = 'Edge Angle'; n5.location = (-420, -220)
n6 = _N.new('GeometryNodeInputEdgeSmooth'); n6.name = 'Is Edge Smooth'; n6.location = (-60, -160)
n7 = _N.new('GeometryNodeInputShadeSmooth'); n7.name = 'Is Face Smooth'; n7.location = (-240, -340)
n8 = _N.new('FunctionNodeBooleanMath'); n8.name = 'Boolean Math'; n8.location = (-60, -220)
n9 = _N.new('FunctionNodeCompare'); n9.name = 'Compare'; n9.location = (-240, -180)
n9.operation = 'LESS_EQUAL'
_L.new(n5.outputs[0], n9.inputs[0])
_L.new(n4.outputs[0], n0.inputs[0])
_L.new(n1.outputs[1], n9.inputs[1])
_L.new(n9.outputs[0], n8.inputs[0])
_L.new(n7.outputs[0], n8.inputs[1])
_L.new(n2.outputs[0], n3.inputs[0])
_L.new(n6.outputs[0], n3.inputs[1])
_L.new(n3.outputs[0], n4.inputs[0])
_L.new(n8.outputs[0], n3.inputs[2])
n0.is_active_output = True

# ---- material node trees
mat_light.use_nodes = True; mat_light.node_tree.nodes.clear()
_N = mat_light.node_tree.nodes; _L = mat_light.node_tree.links
n0 = _N.new('ShaderNodeOutputMaterial'); n0.name = 'Material Output'; n0.location = (300, 300)
n1 = _N.new('ShaderNodeEmission'); n1.name = 'Emission'; n1.location = (10, 300)
n1.inputs[0].default_value = (1.0, 0.812, 0.3343, 1.0)
n1.inputs[1].default_value = 3.1
_L.new(n1.outputs[0], n0.inputs[0])
n0.is_active_output = True
mat_metalcorrodedheavy001_2k.use_nodes = True; mat_metalcorrodedheavy001_2k.node_tree.nodes.clear()
_N = mat_metalcorrodedheavy001_2k.node_tree.nodes; _L = mat_metalcorrodedheavy001_2k.node_tree.links
n0 = _N.new('ShaderNodeTexCoord'); n0.name = 'Texture Coordinate'; n0.location = (0, 0)
n0.width = 141
n1 = _N.new('ShaderNodeOutputMaterial'); n1.name = 'Material Output'; n1.location = (800, 200)
n2 = _N.new('ShaderNodeDisplacement'); n2.name = 'Displacement'; n2.location = (500, -429)
n2.inputs[2].default_value = 1.0
n3 = _N.new('ShaderNodeBsdfPrincipled'); n3.name = 'Principled BSDF'; n3.location = (500, 200)
n3.distribution = 'GGX'
n3.subsurface_method = 'BURLEY'
n3.inputs[3].default_value = 1.45
n3.inputs[9].default_value = (1.0, 1.0, 1.0)
n3.inputs[27].default_value = (0.0, 0.0, 0.0, 1.0)
n3.inputs[28].default_value = 1.0
n4 = _N.new('ShaderNodeGroup'); n4.name = 'MetalCorrodedHeavy001_2K'; n4.location = (200, 0)
n4.label = 'MetalCorrodedHeavy001_2K'
n4.width = 219
n4.node_tree = ng_metalcorrodedheavy001_2k
n4.inputs[1].default_value = 1.0
n4.inputs[2].default_value = 1.0
n4.inputs[3].default_value = 0.0
n4.inputs[4].default_value = 0.0
n4.inputs[5].default_value = 0.0
n4.inputs[6].default_value = 0.0
n4.inputs[7].default_value = 0.0
n4.inputs[8].default_value = 0.0
n4.inputs[9].default_value = 0.0
n4.inputs[10].default_value = 0.0
n4.inputs[11].default_value = 1.0
n4.inputs[12].default_value = 0.0
n4.inputs[13].default_value = 1.0
n4.inputs[14].default_value = 0.0
n4.inputs[15].default_value = 0.0
n4.inputs[16].default_value = 0.05
n4.inputs[17].default_value = 0.01
_L.new(n0.outputs[2], n4.inputs[0])
_L.new(n3.outputs[0], n1.inputs[0])
_L.new(n4.outputs[0], n3.inputs[0])
_L.new(n4.outputs[2], n3.inputs[1])
_L.new(n4.outputs[3], n3.inputs[2])
_L.new(n4.outputs[5], n3.inputs[4])
_L.new(n4.outputs[6], n3.inputs[5])
_L.new(n2.outputs[0], n1.inputs[2])
_L.new(n4.outputs[7], n2.inputs[0])
_L.new(n4.outputs[4], n3.inputs[18])
n1.is_active_output = True
mat_metalgoldpaint002_2k.use_nodes = True; mat_metalgoldpaint002_2k.node_tree.nodes.clear()
_N = mat_metalgoldpaint002_2k.node_tree.nodes; _L = mat_metalgoldpaint002_2k.node_tree.links
n0 = _N.new('ShaderNodeTexCoord'); n0.name = 'Texture Coordinate'; n0.location = (0, 0)
n0.width = 141
n1 = _N.new('ShaderNodeOutputMaterial'); n1.name = 'Material Output'; n1.location = (800, 200)
n2 = _N.new('ShaderNodeDisplacement'); n2.name = 'Displacement'; n2.location = (500, -429)
n2.inputs[2].default_value = 1.0
n3 = _N.new('ShaderNodeBsdfPrincipled'); n3.name = 'Principled BSDF'; n3.location = (500, 200)
n3.distribution = 'GGX'
n3.subsurface_method = 'BURLEY'
n3.inputs[3].default_value = 1.45
n3.inputs[9].default_value = (1.0, 1.0, 1.0)
n3.inputs[27].default_value = (0.0, 0.0, 0.0, 1.0)
n3.inputs[28].default_value = 1.0
n4 = _N.new('ShaderNodeGroup'); n4.name = 'MetalGoldPaint002_2K'; n4.location = (200, 0)
n4.label = 'MetalGoldPaint002_2K'
n4.width = 219
n4.node_tree = ng_metalgoldpaint002_2k
n4.inputs[1].default_value = 1.0
n4.inputs[2].default_value = 1.0
n4.inputs[3].default_value = 0.0
n4.inputs[4].default_value = 0.0
n4.inputs[5].default_value = 0.0
n4.inputs[6].default_value = 0.0
n4.inputs[7].default_value = 0.0
n4.inputs[8].default_value = 0.0
n4.inputs[9].default_value = 0.0
n4.inputs[10].default_value = 0.0
n4.inputs[11].default_value = 1.0
n4.inputs[12].default_value = 0.0
n4.inputs[13].default_value = 1.0
n4.inputs[14].default_value = 0.0
n4.inputs[15].default_value = 0.0
n4.inputs[16].default_value = 0.05
n4.inputs[17].default_value = 0.01
_L.new(n0.outputs[2], n4.inputs[0])
_L.new(n3.outputs[0], n1.inputs[0])
_L.new(n4.outputs[0], n3.inputs[0])
_L.new(n4.outputs[2], n3.inputs[1])
_L.new(n4.outputs[3], n3.inputs[2])
_L.new(n4.outputs[5], n3.inputs[4])
_L.new(n4.outputs[6], n3.inputs[5])
_L.new(n2.outputs[0], n1.inputs[2])
_L.new(n4.outputs[7], n2.inputs[0])
_L.new(n4.outputs[4], n3.inputs[18])
n1.is_active_output = True

# ---- world
world_world = bpy.data.worlds.new('World'); scene.world = world_world
world_world.color = (1.0, 1.0, 1.0)
world_world.use_sun_shadow = False
world_world.sun_shadow_jitter_overblur = 0.0
world_world.cycles.sampling_method = 'NONE'
world_world.cycles.sample_map_resolution = 256

# ---- meshes
me_plane_025 = bpy.data.meshes.new('Plane.025')
me_plane_025.from_pydata([(-1.527, -0.04557, 5.221e-05), (-1.321, -0.04557, 5.221e-05), (-1.527, 0.2751, 5.221e-05), (-1.527, 0.2751, 0.8754), (-1.321, 0.2751, 5.221e-05), (-1.321, 0.2751, 0.8754), (-1.527, -0.04557, 0.7771), (-1.527, 0.09051, 0.8525), (-1.321, 0.09051, 0.8525), (-1.321, -0.04557, 0.7771), (-1.527, 0.2751, 1.186), (-1.321, 0.2751, 1.186), (-1.321, 0.1284, 1.186), (-1.321, 0.09051, 1.148), (-1.527, 0.09051, 1.148), (-1.527, 0.1284, 1.186), (1.527, -0.04557, 5.221e-05), (1.321, -0.04557, 5.221e-05), (1.527, 0.2751, 5.221e-05), (1.527, 0.2751, 0.8754), (1.321, 0.2751, 5.221e-05), (1.321, 0.2751, 0.8754), (1.527, -0.04557, 0.7771), (1.527, 0.09051, 0.8525), (1.321, 0.09051, 0.8525), (1.321, -0.04557, 0.7771), (1.527, 0.2751, 1.186), (1.321, 0.2751, 1.186), (1.321, 0.1284, 1.186), (1.321, 0.09051, 1.148), (1.527, 0.09051, 1.148), (1.527, 0.1284, 1.186), (-2.0, -8.941e-08, 0.0), (-2.0, 0.2064, 3.399), (-2.0, -0.2557, 4.431), (-2.0, 0.2064, 0.8535), (-2.0, -1.043e-07, 0.7412), (-2.0, -0.2557, 3.704), (-2.0, -0.2557, 3.767), (-2.0, -0.2557, 3.86), (-1.412, -0.2557, 4.431), (-1.412, -0.2557, 3.767), (-1.412, -0.2557, 3.86), (-1.412, -0.2271, 3.767), (-1.412, -0.2271, 3.86), (-2.0, 0.2064, 2.902), (-2.0, -9.183e-08, 0.1205), (-2.0, -9.273e-08, 0.1655), (-2.0, 0.022, 0.1655), (-2.0, 0.022, 0.1205), (-2.0, 0.2064, 2.621), (-1.397, 0.2064, 2.621), (-1.397, 0.2064, 3.399), (-1.397, -0.2557, 3.704), (-1.397, 0.2064, 2.902), (-1.397, -6.508e-08, 0.1205), (-1.397, 0.022, 0.1205), (-1.397, -6.246e-08, 0.0), (-1.397, 0.2064, 0.8535), (-1.397, -7.736e-08, 0.7412), (-1.397, -6.584e-08, 0.1655), (-1.397, 0.022, 0.1655), (-1.115, 0.2064, 2.902), (-1.115, 0.2064, 3.399), (-1.115, -0.2557, 3.704), (2.0, -8.941e-08, 0.0), (2.0, 0.2064, 3.399), (2.0, -0.2557, 4.431), (2.0, 0.2064, 0.8535), (2.0, -1.043e-07, 0.7412), (2.0, -0.2557, 3.704), (2.0, -0.2557, 3.767), (2.0, -0.2557, 3.86), (1.412, -0.2557, 4.431), (1.412, -0.2557, 3.767), (1.412, -0.2557, 3.86), (1.412, -0.2271, 3.767), (1.412, -0.2271, 3.86), (2.0, 0.2064, 2.902), (2.0, -9.183e-08, 0.1205), (2.0, -9.273e-08, 0.1655), (2.0, 0.022, 0.1655), (2.0, 0.022, 0.1205), (2.0, 0.2064, 2.621), (0.0, 0.2064, 2.902), (0.0, 0.2064, 3.399), (0.0, -0.2557, 3.704), (0.0, -0.2271, 3.767), (0.0, -0.2557, 4.431), (0.0, -0.2557, 3.86), (0.0, -0.2557, 3.767), (0.0, -0.2271, 3.86), (1.397, 0.2064, 2.621), (1.397, 0.2064, 3.399), (1.397, -0.2557, 3.704), (1.397, 0.2064, 2.902), (1.397, -6.508e-08, 0.1205), (1.397, 0.022, 0.1205), (1.397, -6.246e-08, 0.0), (1.397, 0.2064, 0.8535), (1.397, -7.736e-08, 0.7412), (1.397, -6.584e-08, 0.1655), (1.397, 0.022, 0.1655), (1.115, 0.2064, 2.902), (1.115, 0.2064, 3.399), (1.115, -0.2557, 3.704), (2.0, 0.235, 3.383), (-2.0, 0.235, 3.383), (2.0, 0.1211, 3.348), (-2.0, 0.1211, 3.348), (2.0, 0.1211, 3.112), (-2.0, 0.1211, 3.112), (2.0, 0.2373, 3.077), (-2.0, 0.2373, 3.077), (2.0, 0.235, 1.181), (-2.0, 0.235, 1.181), (2.0, 0.1211, 1.147), (-2.0, 0.1211, 1.147), (2.0, 0.1211, 0.91), (-2.0, 0.1211, 0.91), (2.0, 0.2373, 0.8757), (-2.0, 0.2373, 0.8757), (0.5764, 0.06092, 3.504), (-0.5776, 0.06092, 3.504), (-0.5776, -0.1006, 3.61), (0.5764, -0.1006, 3.61), (0.5764, 0.04097, 3.474), (-0.5776, 0.04097, 3.474), (-0.5776, -0.1206, 3.58), (0.5764, -0.1206, 3.58), (0.524, 0.008428, 3.495), (-0.5252, 0.008428, 3.495), (-0.5252, -0.08927, 3.559), (0.524, -0.08927, 3.559), (0.4922, -0.006625, 3.519), (-0.4934, -0.006625, 3.519), (-0.4934, -0.06527, 3.558), (0.4922, -0.06527, 3.558), (-1.384, 0.235, 1.181), (-1.384, 0.1211, 1.147), (-1.384, 0.1211, 0.91), (-1.384, 0.2373, 0.8757), (1.356, 0.235, 1.181), (1.356, 0.1211, 1.147), (1.356, 0.1211, 0.91), (1.356, 0.2373, 0.8757)], [], [(0, 2, 4, 1), (1, 4, 5, 8, 9), (6, 0, 1, 9), (6, 9, 8, 7), (6, 7, 3, 2, 0), (8, 5, 11, 12, 13), (5, 3, 10, 11), (12, 11, 10, 15), (3, 7, 14, 15, 10), (12, 15, 14, 13), (7, 8, 13, 14), (3, 5, 4, 2), (16, 17, 20, 18), (17, 25, 24, 21, 20), (22, 25, 17, 16), (22, 23, 24, 25), (22, 16, 18, 19, 23), (24, 29, 28, 27, 21), (21, 27, 26, 19), (28, 31, 26, 27), (19, 26, 31, 30, 23), (28, 29, 30, 31), (23, 30, 29, 24), (19, 18, 20, 21), (38, 41, 42, 39), (42, 41, 43, 44), (52, 53, 37, 33), (55, 56, 49, 46), (39, 42, 40, 34), (62, 84, 85, 63), (89, 88, 40, 42), (87, 91, 44, 43), (90, 87, 43, 41), (86, 90, 41, 38, 37, 53, 64), (91, 89, 42, 44), (36, 59, 58, 35), (32, 57, 55, 46), (35, 58, 51, 50), (50, 51, 54, 45), (49, 56, 61, 48), (47, 48, 61, 60), (47, 60, 59, 36), (45, 54, 52, 33), (63, 64, 53, 52), (85, 86, 64, 63), (51, 62, 54), (54, 62, 63, 52), (71, 72, 75, 74), (75, 77, 76, 74), (93, 66, 70, 94), (96, 79, 82, 97), (72, 67, 73, 75), (103, 104, 85, 84), (89, 75, 73, 88), (87, 76, 77, 91), (90, 74, 76, 87), (86, 105, 94, 70, 71, 74, 90), (91, 77, 75, 89), (69, 68, 99, 100), (65, 79, 96, 98), (68, 83, 92, 99), (83, 78, 95, 92), (82, 81, 102, 97), (80, 101, 102, 81), (80, 69, 100, 101), (78, 66, 93, 95), (104, 93, 94, 105), (85, 104, 105, 86), (92, 95, 103), (95, 93, 104, 103), (107, 109, 108, 106), (109, 111, 110, 108), (111, 113, 112, 110), (142, 143, 116, 114), (143, 144, 118, 116), (144, 145, 120, 118), (129, 128, 132, 133), (124, 123, 127, 128), (122, 125, 129, 126), (123, 122, 126, 127), (125, 124, 128, 129), (130, 133, 137, 134), (128, 127, 131, 132), (126, 129, 133, 130), (127, 126, 130, 131), (135, 134, 137, 136), (131, 130, 134, 135), (133, 132, 136, 137), (132, 131, 135, 136), (119, 121, 141, 140), (117, 119, 140, 139), (115, 117, 139, 138)])
me_plane_025.polygons.foreach_set('material_index', [4, 4, 4, 4, 4, 4, 4, 4, 4, 4, 4, 4, 4, 4, 4, 4, 4, 4, 4, 4, 4, 4, 4, 4, 4, 4, 4, 4, 4, 4, 4, 4, 4, 4, 4, 4, 4, 4, 4, 4, 4, 4, 4, 4, 4, 4, 4, 4, 4, 4, 4, 4, 4, 4, 4, 4, 4, 4, 4, 4, 4, 4, 4, 4, 4, 4, 4, 4, 4, 4, 5, 5, 5, 5, 5, 5, 3, 3, 3, 3, 3, 3, 3, 3, 3, 2, 3, 3, 3, 5, 5, 5])
_uv = me_plane_025.uv_layers.new(name='UVMap')
_uv.uv.foreach_set('vector', [0.7542, 0.819, 0.7542, 0.8843, 0.7121, 0.8843, 0.7121, 0.819, 0.9327, 0.7284, 0.8671, 0.7284, 0.8671, 0.5492, 0.9048, 0.5539, 0.9327, 0.5694, 0.2778, 0.978, 0.2778, 0.819, 0.32, 0.819, 0.32, 0.978, 0.7005, 0.9264, 0.7005, 0.8843, 0.7311, 0.8843, 0.7311, 0.9264, 0.8671, 0.08372, 0.8949, 0.06828, 0.9327, 0.06359, 0.9327, 0.2428, 0.8671, 0.2428, 0.9048, 0.5539, 0.8671, 0.5492, 0.8671, 0.4856, 0.8971, 0.4856, 0.9048, 0.4934, 0.9939, 0.06359, 0.9518, 0.06359, 0.9518, 0.0, 0.9939, 0.0, 0.8477, 0.9216, 0.8184, 0.9216, 0.8184, 0.8795, 0.8477, 0.8795, 0.9327, 0.06359, 0.8949, 0.06828, 0.8949, 0.007758, 0.9027, 0.0, 0.9327, 0.0, 0.8477, 0.9216, 0.8477, 0.8795, 0.857, 0.8795, 0.857, 0.9216, 0.7763, 0.819, 0.8184, 0.819, 0.8184, 0.8795, 0.7763, 0.8795, 0.9518, 0.06359, 0.9939, 0.06359, 0.9939, 0.2428, 0.9518, 0.2428, 0.67, 0.819, 0.7121, 0.819, 0.7121, 0.8843, 0.67, 0.8843, 0.8671, 0.4856, 0.8671, 0.3265, 0.8949, 0.3111, 0.9327, 0.3064, 0.9327, 0.4856, 0.2778, 0.978, 0.2357, 0.978, 0.2357, 0.819, 0.2778, 0.819, 0.67, 0.8843, 0.7005, 0.8843, 0.7005, 0.9264, 0.67, 0.9264, 0.9327, 0.8122, 0.9327, 0.9713, 0.8671, 0.9713, 0.8671, 0.792, 0.9048, 0.7967, 0.8949, 0.3111, 0.8949, 0.2506, 0.9027, 0.2428, 0.9327, 0.2428, 0.9327, 0.3064, 0.9748, 0.7573, 0.9748, 0.8208, 0.9327, 0.8208, 0.9327, 0.7573, 0.8056, 0.8795, 0.8056, 0.9216, 0.7763, 0.9216, 0.7763, 0.8795, 0.8671, 0.792, 0.8671, 0.7284, 0.8971, 0.7284, 0.9048, 0.7362, 0.9048, 0.7967, 0.8056, 0.8795, 0.8149, 0.8795, 0.8149, 0.9216, 0.8056, 0.9216, 0.8184, 0.8795, 0.8184, 0.819, 0.8605, 0.819, 0.8605, 0.8795, 0.9327, 0.7573, 0.9327, 0.578, 0.9748, 0.578, 0.9748, 0.7573, 0.534, 0.819, 0.534, 0.6985, 0.553, 0.6985, 0.553, 0.819, 0.7385, 0.9224, 0.7385, 0.9034, 0.7444, 0.9034, 0.7444, 0.9224, 0.67, 0.6955, 0.77, 0.6955, 0.77, 0.819, 0.67, 0.819, 0.9371, 0.9443, 0.9327, 0.9443, 0.9327, 0.8208, 0.9371, 0.8208, 0.553, 0.819, 0.553, 0.6985, 0.67, 0.6985, 0.67, 0.819, 0.1018, 0.1812, 0.1018, 0.4095, 0.0, 0.4095, 0.0, 0.1812, 0.553, 0.4095, 0.67, 0.4095, 0.67, 0.6985, 0.553, 0.6985, 0.9518, 0.289, 0.9327, 0.289, 0.9327, 0.0, 0.9518, 0.0, 0.9982, 0.5318, 0.9925, 0.5318, 0.9925, 0.2428, 0.9982, 0.2428, 0.5211, 0.4095, 0.534, 0.4095, 0.534, 0.6985, 0.534, 0.819, 0.5211, 0.819, 0.5211, 0.6955, 0.5211, 0.6377, 0.9867, 0.5318, 0.9925, 0.5318, 0.9925, 0.8208, 0.9867, 0.8208, 0.4632, 0.819, 0.4632, 0.9424, 0.4169, 0.9424, 0.4169, 0.819, 0.6677, 0.819, 0.6677, 0.9424, 0.643, 0.9424, 0.643, 0.819, 0.5211, 0.0, 0.5211, 0.1234, 0.1593, 0.1234, 0.1593, 0.0, 0.1593, 0.0, 0.1593, 0.1234, 0.1018, 0.1234, 0.1018, 0.0, 0.7542, 0.9424, 0.7542, 0.819, 0.7634, 0.819, 0.7634, 0.9424, 0.7679, 0.9424, 0.7634, 0.9424, 0.7634, 0.819, 0.7679, 0.819, 0.1179, 0.819, 0.1179, 0.9424, 0.0, 0.9424, 0.0, 0.819, 0.1018, 0.0, 0.1018, 0.1234, 0.0, 0.1234, 0.0, 0.0, 0.67, 0.6377, 0.77, 0.6377, 0.77, 0.6955, 0.67, 0.6955, 0.67, 0.4095, 0.77, 0.4095, 0.77, 0.6377, 0.67, 0.6377, 0.1593, 0.1234, 0.1018, 0.1812, 0.1018, 0.1234, 0.1018, 0.1234, 0.1018, 0.1812, 0.0, 0.1812, 0.0, 0.1234, 0.534, 0.0, 0.553, 0.0, 0.553, 0.1205, 0.534, 0.1205, 0.7444, 0.9034, 0.7385, 0.9034, 0.7385, 0.8843, 0.7444, 0.8843, 0.67, 0.1234, 0.67, 0.0, 0.77, 0.0, 0.77, 0.1234, 0.8605, 0.9424, 0.8605, 0.819, 0.8649, 0.819, 0.8649, 0.9424, 0.553, 0.0, 0.67, 0.0, 0.67, 0.1205, 0.553, 0.1205, 0.1018, 0.6377, 0.0, 0.6377, 0.0, 0.4095, 0.1018, 0.4095, 0.553, 0.4095, 0.553, 0.1205, 0.67, 0.1205, 0.67, 0.4095, 0.9518, 0.289, 0.9518, 0.578, 0.9327, 0.578, 0.9327, 0.289, 0.9982, 0.5318, 0.9982, 0.8208, 0.9925, 0.8208, 0.9925, 0.5318, 0.5211, 0.4095, 0.5211, 0.1812, 0.5211, 0.1234, 0.5211, 0.0, 0.534, 0.0, 0.534, 0.1205, 0.534, 0.4095, 0.9867, 0.5318, 0.9867, 0.2428, 0.9925, 0.2428, 0.9925, 0.5318, 0.5095, 0.9424, 0.4632, 0.9424, 0.4632, 0.819, 0.5095, 0.819, 0.6183, 0.819, 0.643, 0.819, 0.643, 0.9424, 0.6183, 0.9424, 0.5211, 0.819, 0.1593, 0.819, 0.1593, 0.6955, 0.5211, 0.6955, 0.1593, 0.819, 0.1018, 0.819, 0.1018, 0.6955, 0.1593, 0.6955, 0.5119, 0.819, 0.5211, 0.819, 0.5211, 0.9424, 0.5119, 0.9424, 0.7763, 0.819, 0.7763, 0.9424, 0.7718, 0.9424, 0.7718, 0.819, 0.1179, 0.819, 0.2357, 0.819, 0.2357, 0.9424, 0.1179, 0.9424, 0.1018, 0.819, 0.0, 0.819, 0.0, 0.6955, 0.1018, 0.6955, 0.67, 0.1812, 0.67, 0.1234, 0.77, 0.1234, 0.77, 0.1812, 0.67, 0.4095, 0.67, 0.1812, 0.77, 0.1812, 0.77, 0.4095, 0.1593, 0.6955, 0.1018, 0.6955, 0.1018, 0.6377, 0.1018, 0.6955, 0.0, 0.6955, 0.0, 0.6377, 0.1018, 0.6377, 0.8671, 0.819, 0.8428, 0.819, 0.8428, 0.0, 0.8671, 0.0, 0.77, 0.0, 0.8184, 0.0, 0.8184, 0.819, 0.77, 0.819, 0.8428, 0.819, 0.8184, 0.819, 0.8184, 0.0, 0.8428, 0.0, 0.5454, 0.819, 0.5697, 0.819, 0.5697, 0.9509, 0.5454, 0.9509, 0.32, 0.819, 0.3684, 0.819, 0.3684, 0.9509, 0.32, 0.9509, 0.5211, 0.819, 0.5454, 0.819, 0.5454, 0.9509, 0.5211, 0.9509, 0.9867, 0.2428, 0.9867, 0.4791, 0.9799, 0.4684, 0.9799, 0.2536, 0.7468, 0.9239, 0.7468, 0.8843, 0.7542, 0.8843, 0.7542, 0.9239, 0.7385, 0.8843, 0.7385, 0.9239, 0.7311, 0.9239, 0.7311, 0.8843, 0.981, 0.578, 0.981, 0.8143, 0.9748, 0.8143, 0.9748, 0.578, 0.9939, 0.2363, 0.9939, 0.0, 1.0, 0.0, 1.0, 0.2363, 0.9588, 0.2536, 0.9799, 0.2536, 0.975, 0.2601, 0.9623, 0.2601, 0.9867, 0.4791, 0.9518, 0.4791, 0.9588, 0.4684, 0.9799, 0.4684, 0.9518, 0.2428, 0.9867, 0.2428, 0.9799, 0.2536, 0.9588, 0.2536, 0.9518, 0.4791, 0.9518, 0.2428, 0.9588, 0.2536, 0.9588, 0.4684, 0.9623, 0.4618, 0.9623, 0.2601, 0.975, 0.2601, 0.975, 0.4618, 0.981, 0.7928, 0.981, 0.578, 0.986, 0.5845, 0.986, 0.7863, 0.9799, 0.2536, 0.9799, 0.4684, 0.975, 0.4618, 0.975, 0.2601, 0.9799, 0.4684, 0.9588, 0.4684, 0.9623, 0.4618, 0.975, 0.4618, 0.5697, 0.819, 0.594, 0.819, 0.594, 0.945, 0.5697, 0.945, 0.3684, 0.819, 0.4169, 0.819, 0.4169, 0.945, 0.3684, 0.945, 0.6183, 0.945, 0.594, 0.945, 0.594, 0.819, 0.6183, 0.819])
me_plane_025.materials.append(mat_main)
me_plane_025.materials.append(mat_accent)
me_plane_025.materials.append(mat_light)
me_plane_025.materials.append(mat_darkgrey)
me_plane_025.materials.append(mat_metalcorrodedheavy001_2k)
me_plane_025.materials.append(mat_metalgoldpaint002_2k)
me_plane_025.use_remesh_preserve_volume = False
me_plane_025.use_remesh_preserve_attributes = False
me_plane_025.use_mirror_vertex_groups = False
me_plane_025.update()

# ---- objects
ob_doordouble_wall_sideb = bpy.data.objects.new('DoorDouble_Wall_SideB', me_plane_025)

# ---- transforms, parenting, visibility, modifiers, constraints
ob_doordouble_wall_sideb.location = (0.0, 0.0, 0.0)
ob_doordouble_wall_sideb.lineart.crease_threshold = 0.0
_m = ob_doordouble_wall_sideb.modifiers.new('Auto Smooth', 'NODES')
_m.node_group = ng_auto_smooth
_gi = [s.identifier for s in ng_auto_smooth.interface.items_tree if s.item_type == 'SOCKET' and s.in_out == 'INPUT']
_m[_gi[1]] = 0.5236  # Angle

# ---- collection membership
col_collection_1.objects.link(ob_doordouble_wall_sideb)

# ---- scene / render settings (as saved in the file)
scene.frame_start = 1; scene.frame_end = 250; scene.frame_set(0)
scene.render.engine = 'CYCLES'
scene.render.resolution_x = 1000
scene.render.resolution_y = 1000
scene.render.dither_intensity = 0.0
scene.cycles.samples = 200
scene.cycles.sampling_pattern = 'TABULATED_SOBOL'
scene.cycles.light_sampling_threshold = 0.0
scene.cycles.use_adaptive_sampling = False
scene.cycles.use_light_tree = False
scene.cycles.caustics_reflective = False
scene.cycles.caustics_refractive = False
scene.cycles.blur_glossy = 0.0
scene.cycles.max_bounces = 2
scene.cycles.pixel_filter_type = 'GAUSSIAN'
scene.cycles.sample_clamp_indirect = 0.0
scene.view_settings.view_transform = 'Standard'
bpy.context.view_layer.update()

# ---- added for rendering (the .blend has no active camera): camera
cam_auto = bpy.data.cameras.new('AutoCamera')
cam_auto.lens = 50.0
cam_auto.sensor_width = 36.0
cam_auto.clip_end = 1000.0
ob_auto_camera = bpy.data.objects.new('AutoCamera', cam_auto)
scene.collection.objects.link(ob_auto_camera)
ob_auto_camera.location = (5.54475, -6.644, 6.65125)
ob_auto_camera.rotation_euler = (1.09748, -7.21219e-08, 0.694738)
scene.camera = ob_auto_camera
bpy.context.view_layer.update()
